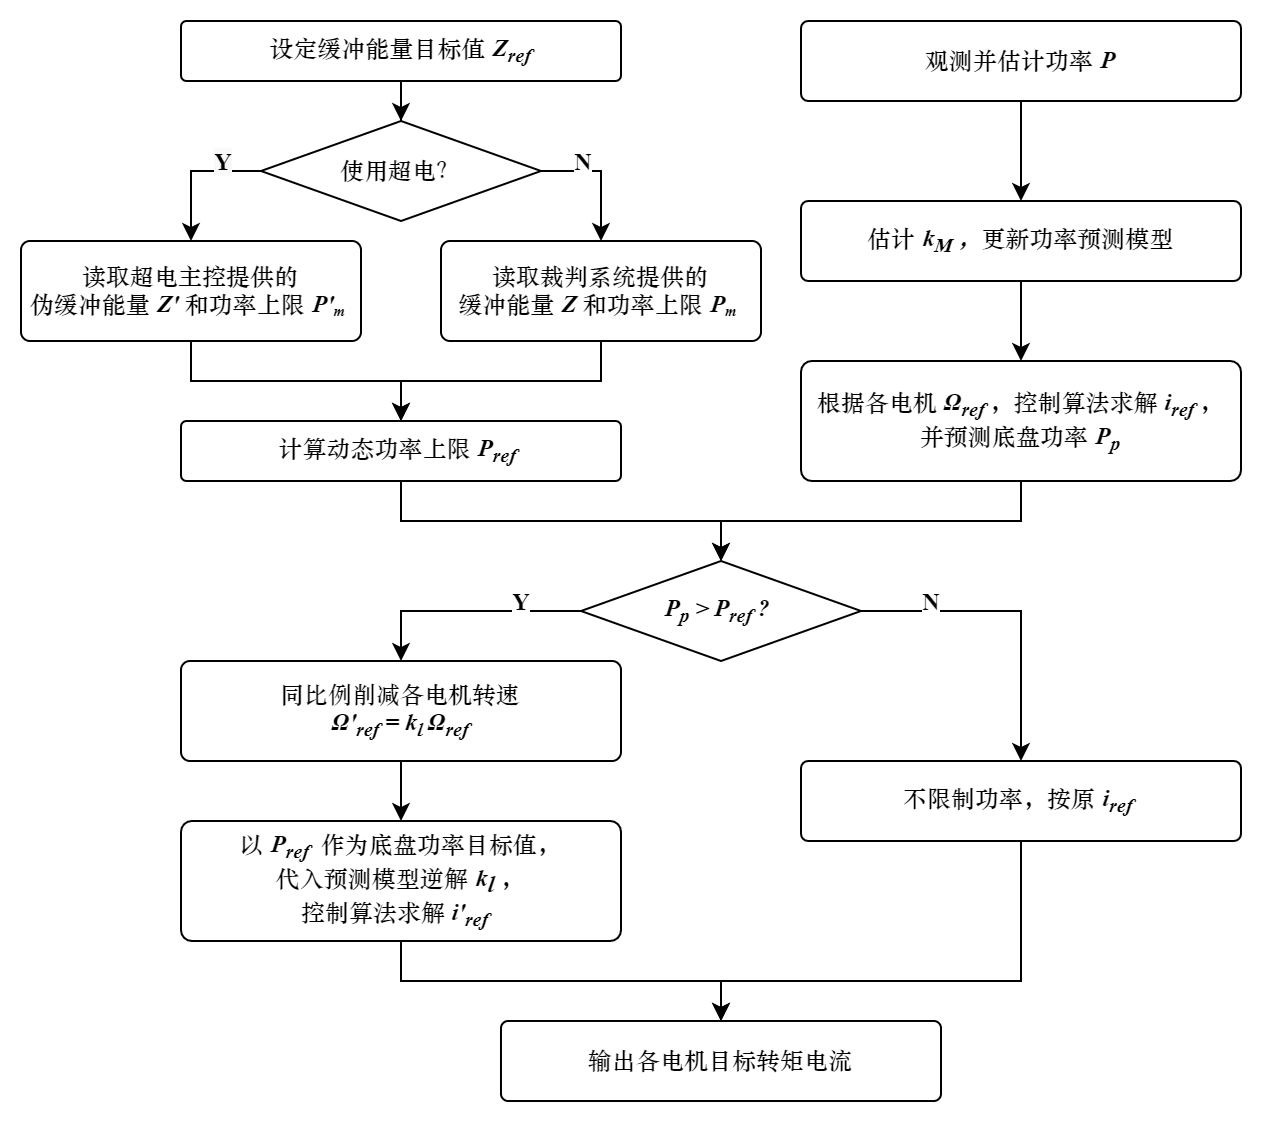

The diagram above was exported from draw.io. Its source (the exported page's mxGraphModel, read from the mxfile embedded in the PNG):
<mxGraphModel dx="1515" dy="905" grid="1" gridSize="10" guides="1" tooltips="1" connect="1" arrows="1" fold="1" page="1" pageScale="1" pageWidth="413" pageHeight="583" math="0" shadow="0">
  <root>
    <mxCell id="0" />
    <mxCell id="1" parent="0" />
    <mxCell id="2" style="edgeStyle=orthogonalEdgeStyle;rounded=0;orthogonalLoop=1;jettySize=auto;html=1;fontFamily=Times New Roman;" edge="1" source="3" target="25" parent="1">
      <mxGeometry relative="1" as="geometry" />
    </mxCell>
    <mxCell id="3" value="&lt;font face=&quot;华文中宋&quot;&gt;设定缓冲能量目标值&amp;nbsp;&lt;/font&gt;&lt;i&gt;&lt;font face=&quot;Times New Roman&quot;&gt;&lt;b&gt;Z&lt;sub&gt;ref&lt;/sub&gt;&lt;/b&gt;&lt;/font&gt;&lt;/i&gt;" style="rounded=1;whiteSpace=wrap;html=1;arcSize=9;" vertex="1" parent="1">
      <mxGeometry x="140" y="10" width="220" height="30" as="geometry" />
    </mxCell>
    <mxCell id="4" style="edgeStyle=orthogonalEdgeStyle;rounded=0;orthogonalLoop=1;jettySize=auto;html=1;fontFamily=Times New Roman;" edge="1" source="5" target="9" parent="1">
      <mxGeometry relative="1" as="geometry" />
    </mxCell>
    <mxCell id="5" value="&lt;font face=&quot;华文中宋&quot;&gt;估计 &lt;/font&gt;&lt;b style=&quot;font-style: italic&quot;&gt;&lt;font face=&quot;Times New Roman&quot;&gt;k&lt;sub&gt;M&amp;nbsp;&lt;/sub&gt;&lt;/font&gt;&lt;/b&gt;&lt;font face=&quot;华文中宋&quot;&gt;&lt;i&gt;，&lt;/i&gt;更新&lt;/font&gt;&lt;font face=&quot;华文中宋&quot;&gt;功率预测模型&lt;/font&gt;" style="rounded=1;whiteSpace=wrap;html=1;arcSize=9;" vertex="1" parent="1">
      <mxGeometry x="450" y="100" width="220" height="40" as="geometry" />
    </mxCell>
    <mxCell id="6" style="edgeStyle=orthogonalEdgeStyle;rounded=0;orthogonalLoop=1;jettySize=auto;html=1;entryX=0.5;entryY=0;entryDx=0;entryDy=0;fontFamily=Times New Roman;" edge="1" source="7" target="5" parent="1">
      <mxGeometry relative="1" as="geometry" />
    </mxCell>
    <mxCell id="7" value="&lt;font face=&quot;华文中宋&quot;&gt;观测并估计功率 &lt;/font&gt;&lt;i&gt;&lt;b&gt;&lt;font face=&quot;Times New Roman&quot;&gt;P&lt;/font&gt;&lt;/b&gt;&lt;/i&gt;" style="rounded=1;whiteSpace=wrap;html=1;arcSize=9;" vertex="1" parent="1">
      <mxGeometry x="450" y="10" width="220" height="40" as="geometry" />
    </mxCell>
    <mxCell id="8" style="edgeStyle=orthogonalEdgeStyle;rounded=0;orthogonalLoop=1;jettySize=auto;html=1;entryX=0.5;entryY=0;entryDx=0;entryDy=0;fontFamily=Times New Roman;fontSize=12;" edge="1" source="9" target="14" parent="1">
      <mxGeometry relative="1" as="geometry" />
    </mxCell>
    <mxCell id="9" value="&lt;font face=&quot;华文中宋&quot;&gt;根据各电机&lt;/font&gt;&lt;i&gt;&amp;nbsp;&lt;font face=&quot;Times New Roman&quot;&gt;&lt;b&gt;Ω&lt;sub&gt;ref&amp;nbsp;&lt;/sub&gt;&lt;/b&gt;&lt;/font&gt;&lt;/i&gt;&lt;font face=&quot;华文中宋&quot;&gt;，控制算法求解&lt;/font&gt;&lt;i&gt;&amp;nbsp;&lt;b&gt;&lt;font face=&quot;Times New Roman&quot;&gt;i&lt;sub&gt;ref&amp;nbsp;&lt;/sub&gt;&lt;/font&gt;&lt;/b&gt;&lt;/i&gt;&lt;font face=&quot;华文中宋&quot;&gt;，&lt;br&gt;并预测底盘功率 &lt;/font&gt;&lt;b&gt;&lt;i&gt;&lt;font face=&quot;Times New Roman&quot;&gt;P&lt;sub&gt;p&lt;/sub&gt;&lt;/font&gt;&lt;/i&gt;&lt;/b&gt;" style="rounded=1;whiteSpace=wrap;html=1;arcSize=9;" vertex="1" parent="1">
      <mxGeometry x="450" y="180" width="220" height="60" as="geometry" />
    </mxCell>
    <mxCell id="10" style="edgeStyle=orthogonalEdgeStyle;rounded=0;orthogonalLoop=1;jettySize=auto;html=1;entryX=0.5;entryY=0;entryDx=0;entryDy=0;fontFamily=Times New Roman;exitX=0;exitY=0.5;exitDx=0;exitDy=0;" edge="1" source="14" target="20" parent="1">
      <mxGeometry relative="1" as="geometry" />
    </mxCell>
    <mxCell id="11" value="Y" style="edgeLabel;html=1;align=center;verticalAlign=middle;resizable=0;points=[];fontFamily=Times New Roman;fontSize=12;fontStyle=1" vertex="1" connectable="0" parent="10">
      <mxGeometry x="-0.3111" relative="1" as="geometry">
        <mxPoint x="9" y="-5" as="offset" />
      </mxGeometry>
    </mxCell>
    <mxCell id="12" style="edgeStyle=orthogonalEdgeStyle;rounded=0;orthogonalLoop=1;jettySize=auto;html=1;fontFamily=Times New Roman;fontSize=14;exitX=1;exitY=0.5;exitDx=0;exitDy=0;entryX=0.5;entryY=0;entryDx=0;entryDy=0;" edge="1" source="14" target="16" parent="1">
      <mxGeometry relative="1" as="geometry" />
    </mxCell>
    <mxCell id="13" value="N" style="edgeLabel;html=1;align=center;verticalAlign=middle;resizable=0;points=[];fontSize=12;fontFamily=Times New Roman;fontStyle=1" vertex="1" connectable="0" parent="12">
      <mxGeometry x="-0.3216" y="-1" relative="1" as="geometry">
        <mxPoint x="-19" y="-6" as="offset" />
      </mxGeometry>
    </mxCell>
    <mxCell id="14" value="&lt;b style=&quot;font-family: &amp;#34;helvetica&amp;#34;&quot;&gt;&lt;i&gt;&lt;font face=&quot;Times New Roman&quot;&gt;P&lt;sub&gt;p&lt;/sub&gt; &amp;gt;&lt;sub&gt;&amp;nbsp;&lt;/sub&gt;&lt;/font&gt;&lt;/i&gt;&lt;/b&gt;&lt;b style=&quot;font-family: &amp;#34;helvetica&amp;#34;&quot;&gt;&lt;font face=&quot;Times New Roman&quot;&gt;&lt;i&gt;P&lt;sub&gt;ref &lt;/sub&gt;?&amp;nbsp;&lt;/i&gt;&lt;/font&gt;&lt;/b&gt;" style="rhombus;whiteSpace=wrap;html=1;fontFamily=Times New Roman;" vertex="1" parent="1">
      <mxGeometry x="340" y="280" width="140" height="50" as="geometry" />
    </mxCell>
    <mxCell id="15" style="edgeStyle=orthogonalEdgeStyle;rounded=0;orthogonalLoop=1;jettySize=auto;html=1;entryX=0.5;entryY=0;entryDx=0;entryDy=0;fontFamily=Times New Roman;fontSize=12;" edge="1" source="16" target="32" parent="1">
      <mxGeometry relative="1" as="geometry">
        <Array as="points">
          <mxPoint x="560" y="490" />
          <mxPoint x="410" y="490" />
        </Array>
      </mxGeometry>
    </mxCell>
    <mxCell id="16" value="&lt;font face=&quot;华文中宋&quot;&gt;不限制功率，按原&amp;nbsp;&lt;/font&gt;&lt;i&gt;&lt;b&gt;&lt;font face=&quot;Times New Roman&quot;&gt;i&lt;sub&gt;ref&amp;nbsp;&lt;/sub&gt;&lt;/font&gt;&lt;/b&gt;&lt;/i&gt;" style="rounded=1;whiteSpace=wrap;html=1;arcSize=9;" vertex="1" parent="1">
      <mxGeometry x="450" y="380" width="220" height="40" as="geometry" />
    </mxCell>
    <mxCell id="17" style="edgeStyle=orthogonalEdgeStyle;rounded=0;orthogonalLoop=1;jettySize=auto;html=1;entryX=0.5;entryY=0;entryDx=0;entryDy=0;fontFamily=Times New Roman;fontSize=12;" edge="1" source="18" target="32" parent="1">
      <mxGeometry relative="1" as="geometry" />
    </mxCell>
    <mxCell id="18" value="&lt;div&gt;&lt;font face=&quot;华文中宋&quot;&gt;以&amp;nbsp;&lt;/font&gt;&lt;font face=&quot;Times New Roman&quot; style=&quot;font-weight: bold&quot;&gt;&lt;i&gt;P&lt;sub&gt;ref&lt;/sub&gt;&lt;/i&gt;&amp;nbsp;&amp;nbsp;&lt;/font&gt;&lt;font face=&quot;华文中宋&quot;&gt;作为底盘功率目标值，&lt;/font&gt;&lt;/div&gt;&lt;div&gt;&lt;font face=&quot;华文中宋&quot;&gt;代入预测模型逆解 &lt;/font&gt;&lt;i style=&quot;font-family: &amp;#34;times new roman&amp;#34; ; font-weight: bold&quot;&gt;k&lt;/i&gt;&lt;i style=&quot;vertical-align: sub ; font-family: &amp;#34;times new roman&amp;#34; ; font-weight: bold&quot;&gt;l&amp;nbsp;&lt;/i&gt;&lt;font face=&quot;华文中宋&quot;&gt;，&lt;/font&gt;&lt;/div&gt;&lt;div&gt;&lt;font face=&quot;华文中宋&quot;&gt;控制算法求解&lt;/font&gt;&lt;i&gt;&amp;nbsp;&lt;b&gt;&lt;font face=&quot;Times New Roman&quot;&gt;i'&lt;sub&gt;ref&amp;nbsp;&lt;/sub&gt;&lt;/font&gt;&lt;font face=&quot;Times New Roman&quot;&gt;&amp;nbsp;&lt;/font&gt;&lt;/b&gt;&lt;/i&gt;&lt;/div&gt;" style="rounded=1;whiteSpace=wrap;html=1;arcSize=9;align=center;spacing=2;verticalAlign=middle;labelPosition=center;verticalLabelPosition=middle;" vertex="1" parent="1">
      <mxGeometry x="140" y="410" width="220" height="60" as="geometry" />
    </mxCell>
    <mxCell id="19" style="edgeStyle=orthogonalEdgeStyle;rounded=0;orthogonalLoop=1;jettySize=auto;html=1;entryX=0.5;entryY=0;entryDx=0;entryDy=0;fontFamily=Times New Roman;" edge="1" source="20" target="18" parent="1">
      <mxGeometry relative="1" as="geometry" />
    </mxCell>
    <mxCell id="20" value="&lt;div&gt;&lt;span&gt;&lt;font face=&quot;华文中宋&quot;&gt;同比例削减各电机转速&lt;/font&gt;&lt;/span&gt;&lt;/div&gt;&lt;div&gt;&lt;i&gt;&lt;font face=&quot;Times New Roman&quot;&gt;&lt;b&gt;Ω'&lt;sub&gt;ref&lt;/sub&gt;&amp;nbsp;= k&lt;sub&gt;l&amp;nbsp;&lt;/sub&gt;Ω&lt;sub&gt;ref&lt;/sub&gt;&lt;/b&gt;&lt;/font&gt;&lt;/i&gt;&lt;/div&gt;" style="rounded=1;whiteSpace=wrap;html=1;arcSize=9;align=center;spacing=2;verticalAlign=middle;labelPosition=center;verticalLabelPosition=middle;" vertex="1" parent="1">
      <mxGeometry x="140" y="330" width="220" height="50" as="geometry" />
    </mxCell>
    <mxCell id="21" style="edgeStyle=orthogonalEdgeStyle;rounded=0;orthogonalLoop=1;jettySize=auto;html=1;fontFamily=Times New Roman;exitX=0;exitY=0.5;exitDx=0;exitDy=0;entryX=0.5;entryY=0;entryDx=0;entryDy=0;" edge="1" source="25" target="29" parent="1">
      <mxGeometry relative="1" as="geometry">
        <mxPoint x="140" y="70" as="targetPoint" />
      </mxGeometry>
    </mxCell>
    <mxCell id="22" value="&lt;span style=&quot;font-size: 12px; font-weight: 700; background-color: rgb(248, 249, 250);&quot;&gt;Y&lt;/span&gt;" style="edgeLabel;html=1;align=center;verticalAlign=middle;resizable=0;points=[];fontFamily=Times New Roman;fontSize=12;" vertex="1" connectable="0" parent="21">
      <mxGeometry x="-0.6939" y="-1" relative="1" as="geometry">
        <mxPoint x="-9" y="-4" as="offset" />
      </mxGeometry>
    </mxCell>
    <mxCell id="23" style="edgeStyle=orthogonalEdgeStyle;rounded=0;orthogonalLoop=1;jettySize=auto;html=1;fontFamily=Times New Roman;exitX=1;exitY=0.5;exitDx=0;exitDy=0;exitPerimeter=0;" edge="1" source="25" parent="1">
      <mxGeometry relative="1" as="geometry">
        <mxPoint x="350" y="120" as="targetPoint" />
      </mxGeometry>
    </mxCell>
    <mxCell id="24" value="N" style="edgeLabel;html=1;align=center;verticalAlign=middle;resizable=0;points=[];fontSize=12;fontFamily=Times New Roman;fontStyle=1" vertex="1" connectable="0" parent="23">
      <mxGeometry x="-0.3857" relative="1" as="geometry">
        <mxPoint y="-5" as="offset" />
      </mxGeometry>
    </mxCell>
    <mxCell id="25" value="&lt;font face=&quot;华文中宋&quot;&gt;使用超电？&lt;/font&gt;" style="rhombus;whiteSpace=wrap;html=1;fontFamily=Times New Roman;" vertex="1" parent="1">
      <mxGeometry x="180" y="60" width="140" height="50" as="geometry" />
    </mxCell>
    <mxCell id="26" style="edgeStyle=orthogonalEdgeStyle;rounded=0;orthogonalLoop=1;jettySize=auto;html=1;entryX=0.5;entryY=0;entryDx=0;entryDy=0;fontFamily=Times New Roman;fontSize=12;" edge="1" source="27" target="14" parent="1">
      <mxGeometry relative="1" as="geometry" />
    </mxCell>
    <mxCell id="27" value="&lt;font face=&quot;华文中宋&quot;&gt;计算动态功率上限 &lt;/font&gt;&lt;b&gt;&lt;font face=&quot;Times New Roman&quot;&gt;&lt;i&gt;P&lt;sub&gt;ref&lt;/sub&gt;&lt;/i&gt;&amp;nbsp;&lt;/font&gt;&lt;/b&gt;" style="rounded=1;whiteSpace=wrap;html=1;arcSize=9;" vertex="1" parent="1">
      <mxGeometry x="140" y="210" width="220" height="30" as="geometry" />
    </mxCell>
    <mxCell id="28" style="edgeStyle=orthogonalEdgeStyle;rounded=0;orthogonalLoop=1;jettySize=auto;html=1;entryX=0.5;entryY=0;entryDx=0;entryDy=0;fontFamily=Times New Roman;fontSize=12;" edge="1" source="29" target="27" parent="1">
      <mxGeometry relative="1" as="geometry">
        <Array as="points">
          <mxPoint x="145" y="190" />
          <mxPoint x="250" y="190" />
        </Array>
      </mxGeometry>
    </mxCell>
    <mxCell id="29" value="&lt;font face=&quot;华文中宋&quot;&gt;读取超电主控提供的&lt;br&gt;伪缓冲能量 &lt;/font&gt;&lt;font face=&quot;Times New Roman&quot;&gt;&lt;b&gt;&lt;i&gt;Z'&amp;nbsp;&lt;/i&gt;&lt;/b&gt;&lt;/font&gt;&lt;font face=&quot;华文中宋&quot;&gt;和&lt;/font&gt;&lt;font face=&quot;华文中宋&quot;&gt;功率上限&amp;nbsp;&lt;/font&gt;&lt;font face=&quot;Times New Roman&quot;&gt;&lt;b&gt;&lt;i&gt;P'&lt;span style=&quot;font-size: 8.33333px&quot;&gt;&lt;sub&gt;m&lt;/sub&gt;&lt;/span&gt;&lt;/i&gt;&lt;/b&gt;&amp;nbsp;&lt;/font&gt;" style="rounded=1;whiteSpace=wrap;html=1;arcSize=9;" vertex="1" parent="1">
      <mxGeometry x="60" y="120" width="170" height="50" as="geometry" />
    </mxCell>
    <mxCell id="30" style="edgeStyle=orthogonalEdgeStyle;rounded=0;orthogonalLoop=1;jettySize=auto;html=1;entryX=0.5;entryY=0;entryDx=0;entryDy=0;fontFamily=Times New Roman;fontSize=12;exitX=0.5;exitY=1;exitDx=0;exitDy=0;" edge="1" source="31" target="27" parent="1">
      <mxGeometry relative="1" as="geometry">
        <Array as="points">
          <mxPoint x="350" y="190" />
          <mxPoint x="250" y="190" />
        </Array>
      </mxGeometry>
    </mxCell>
    <mxCell id="31" value="&lt;font face=&quot;华文中宋&quot;&gt;读取裁判系统提供的&lt;br&gt;&lt;/font&gt;&lt;font face=&quot;华文中宋&quot;&gt;缓冲能量 &lt;/font&gt;&lt;font face=&quot;Times New Roman&quot;&gt;&lt;b&gt;&lt;i&gt;Z&lt;/i&gt;&lt;/b&gt;&amp;nbsp;&lt;/font&gt;&lt;font face=&quot;华文中宋&quot;&gt;和&lt;/font&gt;&lt;font face=&quot;华文中宋&quot;&gt;功率上限&amp;nbsp;&lt;/font&gt;&lt;font face=&quot;Times New Roman&quot;&gt;&lt;b&gt;&lt;i&gt;P&lt;span style=&quot;font-size: 8.33333px&quot;&gt;&lt;sub&gt;m&lt;/sub&gt;&lt;/span&gt;&lt;/i&gt;&lt;/b&gt;&amp;nbsp;&lt;/font&gt;" style="rounded=1;whiteSpace=wrap;html=1;arcSize=9;" vertex="1" parent="1">
      <mxGeometry x="270" y="120" width="160" height="50" as="geometry" />
    </mxCell>
    <mxCell id="32" value="&lt;font face=&quot;华文中宋&quot;&gt;输出各电机目标&lt;span&gt;转矩电流&lt;/span&gt;&lt;/font&gt;" style="rounded=1;whiteSpace=wrap;html=1;arcSize=9;" vertex="1" parent="1">
      <mxGeometry x="300" y="510" width="220" height="40" as="geometry" />
    </mxCell>
  </root>
</mxGraphModel>